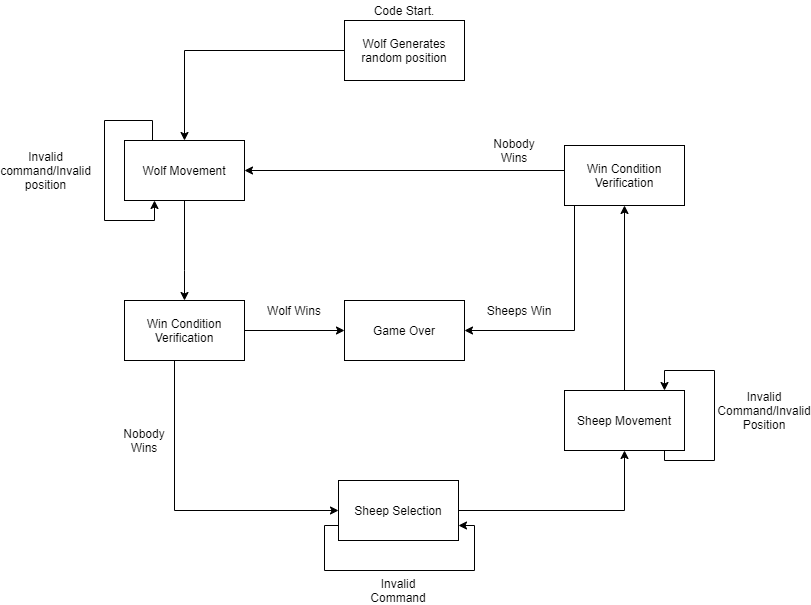

The diagram above was exported from draw.io. Its source (the exported page's mxGraphModel, read from the mxfile embedded in the PNG):
<mxGraphModel dx="1422" dy="713" grid="1" gridSize="10" guides="1" tooltips="1" connect="1" arrows="1" fold="1" page="1" pageScale="1" pageWidth="827" pageHeight="1169" math="0" shadow="0">
  <root>
    <mxCell id="0" />
    <mxCell id="1" parent="0" />
    <mxCell id="nIwZ8SjkmpVlccDiX2Rl-4" value="" style="edgeStyle=orthogonalEdgeStyle;rounded=0;orthogonalLoop=1;jettySize=auto;html=1;" edge="1" parent="1" source="nIwZ8SjkmpVlccDiX2Rl-2" target="nIwZ8SjkmpVlccDiX2Rl-3">
      <mxGeometry relative="1" as="geometry" />
    </mxCell>
    <mxCell id="nIwZ8SjkmpVlccDiX2Rl-2" value="Wolf Generates random position" style="rounded=0;whiteSpace=wrap;html=1;" vertex="1" parent="1">
      <mxGeometry x="360" y="40" width="120" height="60" as="geometry" />
    </mxCell>
    <mxCell id="nIwZ8SjkmpVlccDiX2Rl-6" value="" style="edgeStyle=orthogonalEdgeStyle;rounded=0;orthogonalLoop=1;jettySize=auto;html=1;" edge="1" parent="1" source="nIwZ8SjkmpVlccDiX2Rl-3" target="nIwZ8SjkmpVlccDiX2Rl-5">
      <mxGeometry relative="1" as="geometry">
        <Array as="points">
          <mxPoint x="200" y="290" />
          <mxPoint x="200" y="290" />
        </Array>
      </mxGeometry>
    </mxCell>
    <mxCell id="nIwZ8SjkmpVlccDiX2Rl-36" value="" style="edgeStyle=orthogonalEdgeStyle;rounded=0;orthogonalLoop=1;jettySize=auto;html=1;entryX=0.25;entryY=1;entryDx=0;entryDy=0;" edge="1" parent="1" source="nIwZ8SjkmpVlccDiX2Rl-3" target="nIwZ8SjkmpVlccDiX2Rl-3">
      <mxGeometry relative="1" as="geometry">
        <mxPoint x="168" y="230" as="targetPoint" />
        <Array as="points">
          <mxPoint x="168" y="140" />
          <mxPoint x="120" y="140" />
          <mxPoint x="120" y="240" />
          <mxPoint x="170" y="240" />
        </Array>
      </mxGeometry>
    </mxCell>
    <mxCell id="nIwZ8SjkmpVlccDiX2Rl-3" value="Wolf Movement" style="rounded=0;whiteSpace=wrap;html=1;" vertex="1" parent="1">
      <mxGeometry x="140" y="160" width="120" height="60" as="geometry" />
    </mxCell>
    <mxCell id="nIwZ8SjkmpVlccDiX2Rl-14" value="" style="edgeStyle=orthogonalEdgeStyle;rounded=0;orthogonalLoop=1;jettySize=auto;html=1;" edge="1" parent="1" source="nIwZ8SjkmpVlccDiX2Rl-5" target="nIwZ8SjkmpVlccDiX2Rl-13">
      <mxGeometry relative="1" as="geometry">
        <Array as="points">
          <mxPoint x="190" y="530" />
        </Array>
      </mxGeometry>
    </mxCell>
    <mxCell id="nIwZ8SjkmpVlccDiX2Rl-50" style="edgeStyle=orthogonalEdgeStyle;rounded=0;orthogonalLoop=1;jettySize=auto;html=1;entryX=0;entryY=0.5;entryDx=0;entryDy=0;" edge="1" parent="1" source="nIwZ8SjkmpVlccDiX2Rl-5" target="nIwZ8SjkmpVlccDiX2Rl-44">
      <mxGeometry relative="1" as="geometry" />
    </mxCell>
    <mxCell id="nIwZ8SjkmpVlccDiX2Rl-5" value="Win Condition Verification" style="rounded=0;whiteSpace=wrap;html=1;" vertex="1" parent="1">
      <mxGeometry x="140" y="320" width="120" height="60" as="geometry" />
    </mxCell>
    <mxCell id="nIwZ8SjkmpVlccDiX2Rl-17" value="" style="edgeStyle=orthogonalEdgeStyle;rounded=0;orthogonalLoop=1;jettySize=auto;html=1;" edge="1" parent="1" source="nIwZ8SjkmpVlccDiX2Rl-13" target="nIwZ8SjkmpVlccDiX2Rl-16">
      <mxGeometry relative="1" as="geometry" />
    </mxCell>
    <mxCell id="nIwZ8SjkmpVlccDiX2Rl-40" style="edgeStyle=orthogonalEdgeStyle;rounded=0;orthogonalLoop=1;jettySize=auto;html=1;entryX=1;entryY=0.75;entryDx=0;entryDy=0;" edge="1" parent="1" source="nIwZ8SjkmpVlccDiX2Rl-13" target="nIwZ8SjkmpVlccDiX2Rl-13">
      <mxGeometry relative="1" as="geometry">
        <mxPoint x="414" y="650" as="targetPoint" />
        <mxPoint x="350" y="545" as="sourcePoint" />
        <Array as="points">
          <mxPoint x="340" y="545" />
          <mxPoint x="340" y="590" />
          <mxPoint x="490" y="590" />
          <mxPoint x="490" y="545" />
        </Array>
      </mxGeometry>
    </mxCell>
    <mxCell id="nIwZ8SjkmpVlccDiX2Rl-13" value="Sheep Selection" style="rounded=0;whiteSpace=wrap;html=1;" vertex="1" parent="1">
      <mxGeometry x="354" y="500" width="120" height="60" as="geometry" />
    </mxCell>
    <mxCell id="nIwZ8SjkmpVlccDiX2Rl-25" value="" style="edgeStyle=orthogonalEdgeStyle;rounded=0;orthogonalLoop=1;jettySize=auto;html=1;" edge="1" parent="1" source="nIwZ8SjkmpVlccDiX2Rl-16" target="nIwZ8SjkmpVlccDiX2Rl-16">
      <mxGeometry relative="1" as="geometry">
        <mxPoint x="560" y="640" as="targetPoint" />
        <Array as="points">
          <mxPoint x="680" y="480" />
          <mxPoint x="730" y="480" />
          <mxPoint x="730" y="390" />
          <mxPoint x="680" y="390" />
        </Array>
      </mxGeometry>
    </mxCell>
    <mxCell id="nIwZ8SjkmpVlccDiX2Rl-30" value="" style="edgeStyle=orthogonalEdgeStyle;rounded=0;orthogonalLoop=1;jettySize=auto;html=1;" edge="1" parent="1" source="nIwZ8SjkmpVlccDiX2Rl-16" target="nIwZ8SjkmpVlccDiX2Rl-29">
      <mxGeometry relative="1" as="geometry" />
    </mxCell>
    <mxCell id="nIwZ8SjkmpVlccDiX2Rl-16" value="Sheep Movement" style="rounded=0;whiteSpace=wrap;html=1;" vertex="1" parent="1">
      <mxGeometry x="580" y="410" width="120" height="60" as="geometry" />
    </mxCell>
    <mxCell id="nIwZ8SjkmpVlccDiX2Rl-32" value="" style="edgeStyle=orthogonalEdgeStyle;rounded=0;orthogonalLoop=1;jettySize=auto;html=1;entryX=1;entryY=0.5;entryDx=0;entryDy=0;" edge="1" parent="1" source="nIwZ8SjkmpVlccDiX2Rl-29" target="nIwZ8SjkmpVlccDiX2Rl-3">
      <mxGeometry relative="1" as="geometry">
        <mxPoint x="690" y="240" as="targetPoint" />
        <Array as="points">
          <mxPoint x="690" y="190" />
        </Array>
      </mxGeometry>
    </mxCell>
    <mxCell id="nIwZ8SjkmpVlccDiX2Rl-47" style="edgeStyle=orthogonalEdgeStyle;rounded=0;orthogonalLoop=1;jettySize=auto;html=1;entryX=1;entryY=0.5;entryDx=0;entryDy=0;" edge="1" parent="1" source="nIwZ8SjkmpVlccDiX2Rl-29" target="nIwZ8SjkmpVlccDiX2Rl-44">
      <mxGeometry relative="1" as="geometry">
        <Array as="points">
          <mxPoint x="590" y="350" />
        </Array>
      </mxGeometry>
    </mxCell>
    <mxCell id="nIwZ8SjkmpVlccDiX2Rl-29" value="Win Condition Verification" style="rounded=0;whiteSpace=wrap;html=1;" vertex="1" parent="1">
      <mxGeometry x="580" y="165" width="120" height="60" as="geometry" />
    </mxCell>
    <mxCell id="nIwZ8SjkmpVlccDiX2Rl-9" value="Invalid command/Invalid position" style="text;html=1;strokeColor=none;fillColor=none;align=center;verticalAlign=middle;whiteSpace=wrap;rounded=0;" vertex="1" parent="1">
      <mxGeometry x="30" y="165" width="63" height="50" as="geometry" />
    </mxCell>
    <mxCell id="nIwZ8SjkmpVlccDiX2Rl-10" value="&lt;br&gt;" style="text;html=1;align=center;verticalAlign=middle;resizable=0;points=[];autosize=1;" vertex="1" parent="nIwZ8SjkmpVlccDiX2Rl-9">
      <mxGeometry x="33" y="30" width="20" height="20" as="geometry" />
    </mxCell>
    <mxCell id="nIwZ8SjkmpVlccDiX2Rl-15" value="Nobody Wins" style="text;html=1;strokeColor=none;fillColor=none;align=center;verticalAlign=middle;whiteSpace=wrap;rounded=0;" vertex="1" parent="1">
      <mxGeometry x="130" y="450" width="60" height="20" as="geometry" />
    </mxCell>
    <mxCell id="nIwZ8SjkmpVlccDiX2Rl-21" value="Invalid Command" style="text;html=1;strokeColor=none;fillColor=none;align=center;verticalAlign=middle;whiteSpace=wrap;rounded=0;" vertex="1" parent="1">
      <mxGeometry x="394" y="600" width="40" height="20" as="geometry" />
    </mxCell>
    <mxCell id="nIwZ8SjkmpVlccDiX2Rl-26" value="Invalid Command/Invalid Position" style="text;html=1;strokeColor=none;fillColor=none;align=center;verticalAlign=middle;whiteSpace=wrap;rounded=0;" vertex="1" parent="1">
      <mxGeometry x="760" y="420" width="40" height="20" as="geometry" />
    </mxCell>
    <mxCell id="nIwZ8SjkmpVlccDiX2Rl-35" value="Nobody Wins" style="text;html=1;strokeColor=none;fillColor=none;align=center;verticalAlign=middle;whiteSpace=wrap;rounded=0;" vertex="1" parent="1">
      <mxGeometry x="510" y="160" width="40" height="20" as="geometry" />
    </mxCell>
    <mxCell id="nIwZ8SjkmpVlccDiX2Rl-37" value="Code Start." style="text;html=1;strokeColor=none;fillColor=none;align=center;verticalAlign=middle;whiteSpace=wrap;rounded=0;" vertex="1" parent="1">
      <mxGeometry x="375" y="20" width="90" height="20" as="geometry" />
    </mxCell>
    <mxCell id="nIwZ8SjkmpVlccDiX2Rl-44" value="Game Over" style="rounded=0;whiteSpace=wrap;html=1;" vertex="1" parent="1">
      <mxGeometry x="360" y="320" width="120" height="60" as="geometry" />
    </mxCell>
    <mxCell id="nIwZ8SjkmpVlccDiX2Rl-52" value="Wolf Wins" style="text;html=1;strokeColor=none;fillColor=none;align=center;verticalAlign=middle;whiteSpace=wrap;rounded=0;" vertex="1" parent="1">
      <mxGeometry x="280" y="320" width="60" height="20" as="geometry" />
    </mxCell>
    <mxCell id="nIwZ8SjkmpVlccDiX2Rl-53" value="Sheeps Win" style="text;html=1;strokeColor=none;fillColor=none;align=center;verticalAlign=middle;whiteSpace=wrap;rounded=0;" vertex="1" parent="1">
      <mxGeometry x="500" y="320" width="70" height="20" as="geometry" />
    </mxCell>
  </root>
</mxGraphModel>